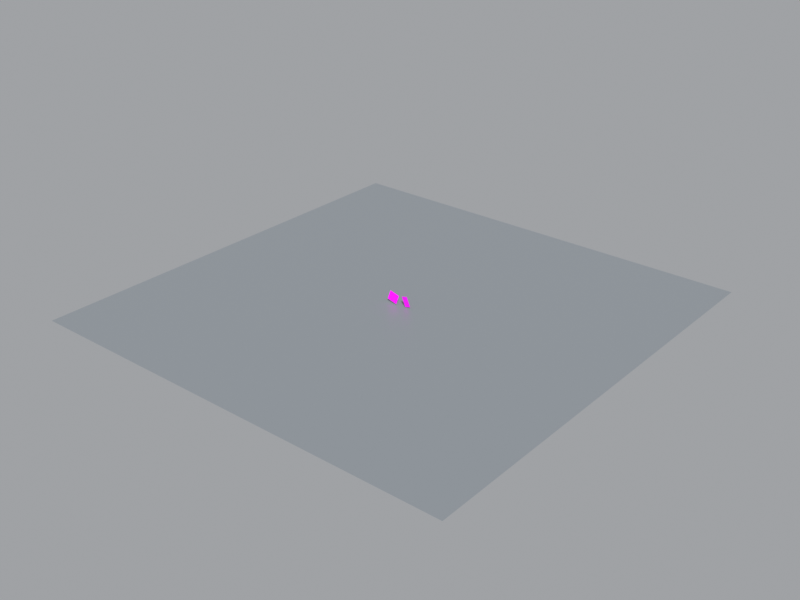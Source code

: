 # Source: scene.blend  (saved by Blender 5.2.45; exported with 4.5.12 LTS)
import bpy
from mathutils import Matrix  # noqa: F401  (used for matrix-valued properties, if any)

bpy.ops.wm.read_factory_settings(use_empty=True)
scene = bpy.context.scene
scene.name = 'Scene'

# ---- collections
col_collection = bpy.data.collections.new('Collection'); scene.collection.children.link(col_collection)

# ---- images (referenced by path relative to the original .blend; pixels are not part of the script)
import os
ASSET_DIR = os.environ.get("B2B_ASSET_DIR", "")  # directory of the original .blend (textures are referenced by path, not embedded)
HERE = os.path.dirname(os.path.abspath(__file__))  # packed textures are extracted next to this script under _unpacked/

def load_image(name, relpath, width, height, colorspace="sRGB"):
    """Load a texture the original file referenced (path relative to the .blend, or extracted next to this script)."""
    p = next((c for c in (os.path.join(HERE, relpath), os.path.join(ASSET_DIR, relpath)) if relpath and os.path.exists(c)), "")
    if p:
        img = bpy.data.images.load(p, check_existing=True)
        img.name = name
    else:  # same state as the original file: an image datablock whose file is absent (Cycles renders it pink)
        img = bpy.data.images.new(name, width, height)
        img.source = "FILE"
        img.filepath = "//" + (relpath or name)
    img.colorspace_settings.name = colorspace
    return img
img_choco_pie_png = load_image('choco_pie.png', 'choco_pie.png', 1024, 1024, 'sRGB')
img_kelloggs_png = load_image('kelloggs.png', 'kelloggs.png', 1024, 1024, 'sRGB')

# ---- materials (node trees are filled in below, after node groups)
mat_chocopieplane_material_005 = bpy.data.materials.new('ChocoPiePlane_Material.005')
mat_kelloggsplane_material_005 = bpy.data.materials.new('KelloggsPlane_Material.005')
mat_tablemat_005 = bpy.data.materials.new('TableMat.005')

# ---- material node trees
mat_chocopieplane_material_005.use_nodes = True; mat_chocopieplane_material_005.node_tree.nodes.clear()
_N = mat_chocopieplane_material_005.node_tree.nodes; _L = mat_chocopieplane_material_005.node_tree.links
n0 = _N.new('ShaderNodeTexImage'); n0.name = 'Image Texture'; n0.location = (0, 0)
n0.image = img_choco_pie_png
n0.interpolation = 'Smart'
n1 = _N.new('ShaderNodeBsdfPrincipled'); n1.name = 'Principled BSDF'; n1.location = (0, 0)
n1.inputs[2].default_value = 0.35
n1.inputs[10].default_value = 0.005
n2 = _N.new('ShaderNodeOutputMaterial'); n2.name = 'Material Output'; n2.location = (0, 0)
_L.new(n0.outputs[0], n1.inputs[0])
_L.new(n1.outputs[0], n2.inputs[0])
n2.is_active_output = True
mat_kelloggsplane_material_005.use_nodes = True; mat_kelloggsplane_material_005.node_tree.nodes.clear()
_N = mat_kelloggsplane_material_005.node_tree.nodes; _L = mat_kelloggsplane_material_005.node_tree.links
n0 = _N.new('ShaderNodeTexImage'); n0.name = 'Image Texture'; n0.location = (0, 0)
n0.image = img_kelloggs_png
n0.interpolation = 'Smart'
n1 = _N.new('ShaderNodeBsdfPrincipled'); n1.name = 'Principled BSDF'; n1.location = (0, 0)
n1.inputs[2].default_value = 0.35
n1.inputs[10].default_value = 0.005
n2 = _N.new('ShaderNodeOutputMaterial'); n2.name = 'Material Output'; n2.location = (0, 0)
_L.new(n0.outputs[0], n1.inputs[0])
_L.new(n1.outputs[0], n2.inputs[0])
n2.is_active_output = True
mat_tablemat_005.use_nodes = True; mat_tablemat_005.node_tree.nodes.clear()
_N = mat_tablemat_005.node_tree.nodes; _L = mat_tablemat_005.node_tree.links
n0 = _N.new('ShaderNodeBsdfPrincipled'); n0.name = 'Principled BSDF'; n0.location = (-200, 100)
n0.inputs[0].default_value = (0.22, 0.24, 0.26, 1.0)
n0.inputs[2].default_value = 0.4
n0.inputs[10].default_value = 0.005
n1 = _N.new('ShaderNodeOutputMaterial'); n1.name = 'Material Output'; n1.location = (200, 100)
_L.new(n0.outputs[0], n1.inputs[0])
n1.is_active_output = True

# ---- world
world_world_021 = bpy.data.worlds.new('World_021'); scene.world = world_world_021
world_world_021.use_nodes = True; world_world_021.node_tree.nodes.clear()
_N = world_world_021.node_tree.nodes; _L = world_world_021.node_tree.links
n0 = _N.new('ShaderNodeBackground'); n0.name = 'Background'; n0.location = (-200, 100)
n0.inputs[0].default_value = (0.7, 0.72, 0.75, 1.0)
n0.inputs[1].default_value = 0.5
n1 = _N.new('ShaderNodeOutputWorld'); n1.name = 'World Output'; n1.location = (200, 100)
_L.new(n0.outputs[0], n1.inputs[0])
n1.is_active_output = True

# ---- cameras
cam_cam0_005 = bpy.data.cameras.new('Cam0.005')
cam_cam0_005.sensor_fit = 'HORIZONTAL'
cam_cam0_005.clip_start = 0.05
cam_cam0_005.clip_end = 50.0
cam_cam0_005.lens = 26.72
cam_cam1_005 = bpy.data.cameras.new('Cam1.005')
cam_cam1_005.sensor_fit = 'HORIZONTAL'
cam_cam1_005.clip_start = 0.05
cam_cam1_005.clip_end = 50.0
cam_cam1_005.lens = 26.72

# ---- lights
light_mainlight_005 = bpy.data.lights.new('MainLight.005', 'SUN')
light_mainlight_005.energy = 4.0

# ---- meshes
me_chocopieplane_mesh_005 = bpy.data.meshes.new('ChocoPiePlane_Mesh.005')
me_chocopieplane_mesh_005.from_pydata([(-0.12, 0.0, -0.1029), (0.12, 0.0, -0.1029), (0.12, 0.0, 0.1029), (-0.12, 0.0, 0.1029)], [], [(0, 1, 2, 3)])
_uv = me_chocopieplane_mesh_005.uv_layers.new(name='UVMap')
_uv.uv.foreach_set('vector', [0.0, 0.0, 1.0, 0.0, 1.0, 1.0, 0.0, 1.0])
me_chocopieplane_mesh_005.materials.append(mat_chocopieplane_material_005)
me_chocopieplane_mesh_005.update()
me_kelloggsplane_mesh_005 = bpy.data.meshes.new('KelloggsPlane_Mesh.005')
me_kelloggsplane_mesh_005.from_pydata([(-0.07, 0.0, -0.1229), (0.07, 0.0, -0.1229), (0.07, 0.0, 0.1229), (-0.07, 0.0, 0.1229)], [], [(0, 1, 2, 3)])
_uv = me_kelloggsplane_mesh_005.uv_layers.new(name='UVMap')
_uv.uv.foreach_set('vector', [0.0, 0.0, 1.0, 0.0, 1.0, 1.0, 0.0, 1.0])
me_kelloggsplane_mesh_005.materials.append(mat_kelloggsplane_material_005)
me_kelloggsplane_mesh_005.update()
me_plane_005 = bpy.data.meshes.new('Plane.005')
me_plane_005.from_pydata([(-5.0, -5.0, 0.0), (5.0, -5.0, 0.0), (-5.0, 5.0, 0.0), (5.0, 5.0, 0.0)], [], [(0, 1, 3, 2)])
_uv = me_plane_005.uv_layers.new(name='UVMap')
_uv.uv.foreach_set('vector', [0.0, 0.0, 1.0, 0.0, 1.0, 1.0, 0.0, 1.0])
me_plane_005.materials.append(mat_tablemat_005)
me_plane_005.update()

# ---- objects
ob_mainlight = bpy.data.objects.new('MainLight', light_mainlight_005)
ob_chocopieplane = bpy.data.objects.new('ChocoPiePlane', me_chocopieplane_mesh_005)
ob_kelloggsplane = bpy.data.objects.new('KelloggsPlane', me_kelloggsplane_mesh_005)
ob_cam0 = bpy.data.objects.new('Cam0', cam_cam0_005)
ob_cam1 = bpy.data.objects.new('Cam1', cam_cam1_005)
ob_tablefloor = bpy.data.objects.new('TableFloor', me_plane_005)
ob_scenecenteranchor = bpy.data.objects.new('SceneCenterAnchor', None)

# ---- transforms, parenting, visibility, modifiers, constraints
ob_mainlight.location = (1.5, -1.0, 2.5)
ob_mainlight.rotation_euler = (0.7854, 0.3491, 0.4363)
ob_chocopieplane.location = (-0.18, 0.0, 0.0)
ob_chocopieplane.rotation_euler = (-0.1396, 0.2618, 0.0)
ob_kelloggsplane.location = (0.16, 0.0, 0.0)
ob_kelloggsplane.rotation_euler = (0.1396, -0.2618, 0.0)
ob_cam0.location = (-0.32, -0.7, 0.35)
ob_cam0.rotation_euler = (0.0, -0.0, 0.06981)
_c = ob_cam0.constraints.new('TRACK_TO'); _c.name = 'Track To'
_c.target = ob_scenecenteranchor
ob_cam1.location = (0.32, -0.74, -0.12)
ob_cam1.rotation_euler = (0.0, 0.0, -0.06981)
_c = ob_cam1.constraints.new('TRACK_TO'); _c.name = 'Track To'
_c.target = ob_scenecenteranchor
ob_tablefloor.location = (0.0, 0.0, -0.15)
ob_scenecenteranchor.location = (0.0, 0.0, 0.0)

# ---- collection membership
scene.collection.objects.link(ob_mainlight)
scene.collection.objects.link(ob_chocopieplane)
scene.collection.objects.link(ob_kelloggsplane)
scene.collection.objects.link(ob_cam0)
scene.collection.objects.link(ob_cam1)
col_collection.objects.link(ob_tablefloor)
col_collection.objects.link(ob_scenecenteranchor)

# ---- scene / render settings (as saved in the file)
scene.frame_start = 1; scene.frame_end = 250; scene.frame_set(1)
scene.render.engine = 'BLENDER_EEVEE_NEXT'
scene.render.image_settings.color_mode = 'RGB'
scene.render.resolution_x = 1280
scene.render.resolution_y = 960
scene.render.bake_bias = 0.0
scene.render.bake_samples = 0
scene.render.compositor_device = 'GPU'
scene.eevee.use_volume_custom_range = False
scene.eevee.fast_gi_thickness_near = 0.1
scene.eevee.fast_gi_thickness_far = 0.0
scene.eevee.ray_tracing_options.screen_trace_thickness = 0.1
scene.view_settings.view_transform = 'Standard'
bpy.context.view_layer.update()

# ---- added for rendering (the .blend has no active camera): camera
cam_auto = bpy.data.cameras.new('AutoCamera')
cam_auto.lens = 50.0
cam_auto.sensor_width = 36.0
cam_auto.clip_end = 1000.0
ob_auto_camera = bpy.data.objects.new('AutoCamera', cam_auto)
scene.collection.objects.link(ob_auto_camera)
ob_auto_camera.location = (13.0873, -15.7048, 10.4627)
ob_auto_camera.rotation_euler = (1.09748, -7.21219e-08, 0.694738)
scene.camera = ob_auto_camera
bpy.context.view_layer.update()
